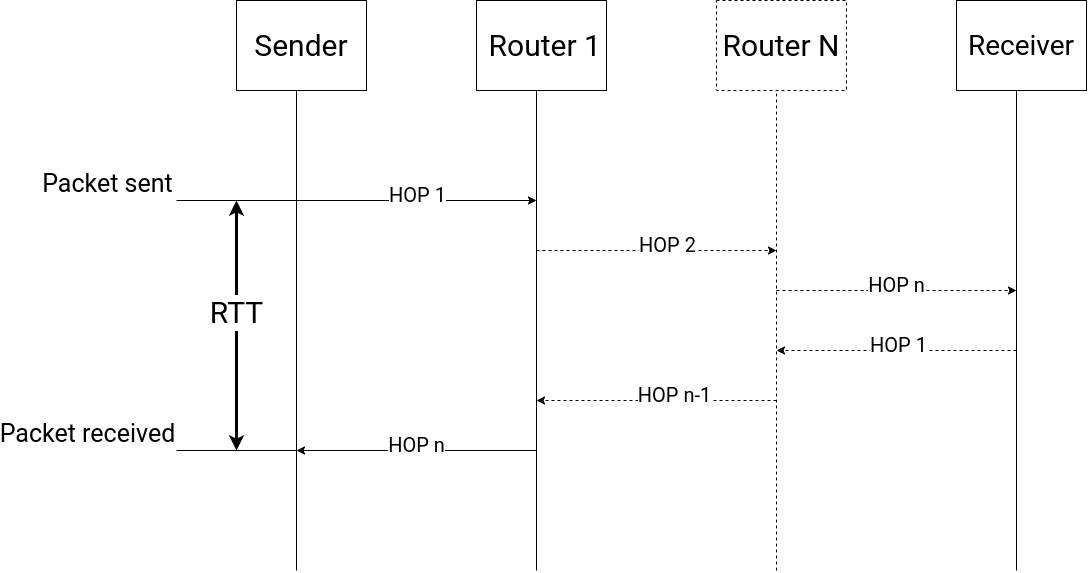

The diagram above was exported from draw.io. Its source (the exported page's mxGraphModel, read from the mxfile embedded in the PNG):
<mxGraphModel dx="1550" dy="1883" grid="1" gridSize="10" guides="1" tooltips="1" connect="1" arrows="1" fold="1" page="1" pageScale="1" pageWidth="850" pageHeight="1100" math="0" shadow="0">
  <root>
    <mxCell id="0" />
    <mxCell id="1" parent="0" />
    <mxCell id="qEfjfz1-yf4IqTvxKv6Y-1" value="" style="endArrow=none;html=1;rounded=0;" edge="1" parent="1">
      <mxGeometry width="50" height="50" relative="1" as="geometry">
        <mxPoint x="400" y="200" as="sourcePoint" />
        <mxPoint x="400" y="-280" as="targetPoint" />
      </mxGeometry>
    </mxCell>
    <mxCell id="qEfjfz1-yf4IqTvxKv6Y-3" value="" style="endArrow=none;html=1;rounded=0;" edge="1" parent="1">
      <mxGeometry width="50" height="50" relative="1" as="geometry">
        <mxPoint x="640" y="200" as="sourcePoint" />
        <mxPoint x="639.9999999999998" y="-280" as="targetPoint" />
      </mxGeometry>
    </mxCell>
    <mxCell id="qEfjfz1-yf4IqTvxKv6Y-4" value="" style="endArrow=none;html=1;rounded=0;strokeColor=default;dashed=1;" edge="1" parent="1">
      <mxGeometry width="50" height="50" relative="1" as="geometry">
        <mxPoint x="880" y="200" as="sourcePoint" />
        <mxPoint x="879.9999999999998" y="-280" as="targetPoint" />
      </mxGeometry>
    </mxCell>
    <mxCell id="qEfjfz1-yf4IqTvxKv6Y-5" value="" style="endArrow=none;html=1;rounded=0;" edge="1" parent="1">
      <mxGeometry width="50" height="50" relative="1" as="geometry">
        <mxPoint x="1120" y="200" as="sourcePoint" />
        <mxPoint x="1120" y="-280" as="targetPoint" />
      </mxGeometry>
    </mxCell>
    <mxCell id="qEfjfz1-yf4IqTvxKv6Y-9" value="&lt;font style=&quot;font-size: 30px&quot; face=&quot;roboto&quot; data-font-src=&quot;https://fonts.googleapis.com/css?family=roboto&quot;&gt;Sender&lt;/font&gt;" style="rectangle;whiteSpace=wrap;html=1;" vertex="1" parent="1">
      <mxGeometry x="340" y="-370" width="130" height="90" as="geometry" />
    </mxCell>
    <mxCell id="qEfjfz1-yf4IqTvxKv6Y-10" value="&lt;span style=&quot;font-size: 30px&quot;&gt;&lt;font face=&quot;roboto&quot; data-font-src=&quot;https://fonts.googleapis.com/css?family=roboto&quot;&gt;&amp;nbsp;Router 1&lt;/font&gt;&lt;/span&gt;" style="rectangle;whiteSpace=wrap;html=1;" vertex="1" parent="1">
      <mxGeometry x="580" y="-370" width="130" height="90" as="geometry" />
    </mxCell>
    <mxCell id="qEfjfz1-yf4IqTvxKv6Y-11" value="&lt;font style=&quot;font-size: 28px&quot; face=&quot;roboto&quot; data-font-src=&quot;https://fonts.googleapis.com/css?family=roboto&quot;&gt;Receiver&lt;/font&gt;" style="rectangle;whiteSpace=wrap;html=1;" vertex="1" parent="1">
      <mxGeometry x="1060" y="-370" width="130" height="90" as="geometry" />
    </mxCell>
    <mxCell id="qEfjfz1-yf4IqTvxKv6Y-12" value="&lt;font style=&quot;font-size: 30px&quot; face=&quot;roboto&quot; data-font-src=&quot;https://fonts.googleapis.com/css?family=roboto&quot;&gt;Router N&lt;/font&gt;" style="rectangle;whiteSpace=wrap;html=1;dashed=1;" vertex="1" parent="1">
      <mxGeometry x="820" y="-370" width="130" height="90" as="geometry" />
    </mxCell>
    <mxCell id="qEfjfz1-yf4IqTvxKv6Y-14" value="" style="endArrow=classic;html=1;rounded=0;fontSize=30;strokeColor=default;" edge="1" parent="1">
      <mxGeometry width="50" height="50" relative="1" as="geometry">
        <mxPoint x="280" y="-170" as="sourcePoint" />
        <mxPoint x="640" y="-170" as="targetPoint" />
      </mxGeometry>
    </mxCell>
    <mxCell id="qEfjfz1-yf4IqTvxKv6Y-20" value="&lt;font style=&quot;font-size: 20px&quot; face=&quot;roboto&quot; data-font-src=&quot;https://fonts.googleapis.com/css?family=roboto&quot;&gt;HOP 1&lt;/font&gt;" style="edgeLabel;html=1;align=center;verticalAlign=middle;resizable=0;points=[];fontSize=30;" vertex="1" connectable="0" parent="qEfjfz1-yf4IqTvxKv6Y-14">
      <mxGeometry x="0.2195" y="3" relative="1" as="geometry">
        <mxPoint x="20" y="-7" as="offset" />
      </mxGeometry>
    </mxCell>
    <mxCell id="qEfjfz1-yf4IqTvxKv6Y-29" value="&lt;font color=&quot;#000000&quot; face=&quot;roboto&quot; data-font-src=&quot;https://fonts.googleapis.com/css?family=roboto&quot; style=&quot;font-size: 25px&quot;&gt;Packet sent&lt;/font&gt;" style="edgeLabel;html=1;align=center;verticalAlign=middle;resizable=0;points=[];fontSize=30;fontColor=#6666FF;" vertex="1" connectable="0" parent="qEfjfz1-yf4IqTvxKv6Y-14">
      <mxGeometry x="-0.6817" y="-3" relative="1" as="geometry">
        <mxPoint x="-127" y="-23" as="offset" />
      </mxGeometry>
    </mxCell>
    <mxCell id="qEfjfz1-yf4IqTvxKv6Y-15" value="" style="endArrow=classic;html=1;rounded=0;fontSize=30;strokeColor=default;dashed=1;" edge="1" parent="1">
      <mxGeometry width="50" height="50" relative="1" as="geometry">
        <mxPoint x="640" y="-120" as="sourcePoint" />
        <mxPoint x="880" y="-120" as="targetPoint" />
      </mxGeometry>
    </mxCell>
    <mxCell id="qEfjfz1-yf4IqTvxKv6Y-21" value="&lt;font style=&quot;font-size: 20px&quot; face=&quot;roboto&quot; data-font-src=&quot;https://fonts.googleapis.com/css?family=roboto&quot;&gt;HOP 2&lt;/font&gt;" style="edgeLabel;html=1;align=center;verticalAlign=middle;resizable=0;points=[];fontSize=30;" vertex="1" connectable="0" parent="qEfjfz1-yf4IqTvxKv6Y-15">
      <mxGeometry x="-0.1932" y="1" relative="1" as="geometry">
        <mxPoint x="33" y="-9" as="offset" />
      </mxGeometry>
    </mxCell>
    <mxCell id="qEfjfz1-yf4IqTvxKv6Y-16" value="" style="endArrow=classic;html=1;rounded=0;fontSize=30;strokeColor=default;dashed=1;" edge="1" parent="1">
      <mxGeometry width="50" height="50" relative="1" as="geometry">
        <mxPoint x="880" y="-80" as="sourcePoint" />
        <mxPoint x="1120" y="-80" as="targetPoint" />
      </mxGeometry>
    </mxCell>
    <mxCell id="qEfjfz1-yf4IqTvxKv6Y-22" value="&lt;font style=&quot;font-size: 20px&quot; face=&quot;roboto&quot; data-font-src=&quot;https://fonts.googleapis.com/css?family=roboto&quot;&gt;HOP n&lt;/font&gt;" style="edgeLabel;html=1;align=center;verticalAlign=middle;resizable=0;points=[];fontSize=30;" vertex="1" connectable="0" parent="qEfjfz1-yf4IqTvxKv6Y-16">
      <mxGeometry x="0.1977" y="1" relative="1" as="geometry">
        <mxPoint x="-24" y="-9" as="offset" />
      </mxGeometry>
    </mxCell>
    <mxCell id="qEfjfz1-yf4IqTvxKv6Y-17" value="" style="endArrow=classic;html=1;rounded=0;fontSize=30;strokeColor=default;dashed=1;" edge="1" parent="1">
      <mxGeometry width="50" height="50" relative="1" as="geometry">
        <mxPoint x="1120" y="-20" as="sourcePoint" />
        <mxPoint x="880" y="-20" as="targetPoint" />
      </mxGeometry>
    </mxCell>
    <mxCell id="qEfjfz1-yf4IqTvxKv6Y-23" value="&lt;font style=&quot;font-size: 20px&quot; face=&quot;roboto&quot; data-font-src=&quot;https://fonts.googleapis.com/css?family=roboto&quot;&gt;HOP 1&lt;/font&gt;" style="edgeLabel;html=1;align=center;verticalAlign=middle;resizable=0;points=[];fontSize=30;" vertex="1" connectable="0" parent="qEfjfz1-yf4IqTvxKv6Y-17">
      <mxGeometry x="-0.1819" relative="1" as="geometry">
        <mxPoint x="-21" y="-10" as="offset" />
      </mxGeometry>
    </mxCell>
    <mxCell id="qEfjfz1-yf4IqTvxKv6Y-18" value="" style="endArrow=classic;html=1;rounded=0;fontSize=30;strokeColor=default;dashed=1;" edge="1" parent="1">
      <mxGeometry width="50" height="50" relative="1" as="geometry">
        <mxPoint x="880" y="30" as="sourcePoint" />
        <mxPoint x="640" y="30" as="targetPoint" />
      </mxGeometry>
    </mxCell>
    <mxCell id="qEfjfz1-yf4IqTvxKv6Y-24" value="&lt;font style=&quot;font-size: 20px&quot; face=&quot;roboto&quot; data-font-src=&quot;https://fonts.googleapis.com/css?family=roboto&quot;&gt;HOP n-1&lt;/font&gt;" style="edgeLabel;html=1;align=center;verticalAlign=middle;resizable=0;points=[];fontSize=30;" vertex="1" connectable="0" parent="qEfjfz1-yf4IqTvxKv6Y-18">
      <mxGeometry x="-0.1422" y="-2" relative="1" as="geometry">
        <mxPoint y="-8" as="offset" />
      </mxGeometry>
    </mxCell>
    <mxCell id="qEfjfz1-yf4IqTvxKv6Y-19" value="" style="endArrow=classic;html=1;rounded=0;fontSize=30;strokeColor=default;" edge="1" parent="1">
      <mxGeometry width="50" height="50" relative="1" as="geometry">
        <mxPoint x="640" y="80" as="sourcePoint" />
        <mxPoint x="400" y="80" as="targetPoint" />
      </mxGeometry>
    </mxCell>
    <mxCell id="qEfjfz1-yf4IqTvxKv6Y-25" value="&lt;font style=&quot;font-size: 20px&quot; face=&quot;roboto&quot; data-font-src=&quot;https://fonts.googleapis.com/css?family=roboto&quot;&gt;HOP n&lt;/font&gt;" style="edgeLabel;html=1;align=center;verticalAlign=middle;resizable=0;points=[];fontSize=30;" vertex="1" connectable="0" parent="qEfjfz1-yf4IqTvxKv6Y-19">
      <mxGeometry x="0.2725" y="-1" relative="1" as="geometry">
        <mxPoint x="32" y="-9" as="offset" />
      </mxGeometry>
    </mxCell>
    <mxCell id="qEfjfz1-yf4IqTvxKv6Y-28" value="" style="endArrow=none;html=1;rounded=0;fontSize=30;fontColor=#6666FF;strokeColor=default;" edge="1" parent="1">
      <mxGeometry width="50" height="50" relative="1" as="geometry">
        <mxPoint x="280" y="80" as="sourcePoint" />
        <mxPoint x="400" y="80" as="targetPoint" />
      </mxGeometry>
    </mxCell>
    <mxCell id="qEfjfz1-yf4IqTvxKv6Y-30" value="&lt;font color=&quot;#000000&quot; face=&quot;roboto&quot; data-font-src=&quot;https://fonts.googleapis.com/css?family=roboto&quot; style=&quot;font-size: 25px&quot;&gt;Packet received&lt;/font&gt;" style="edgeLabel;html=1;align=center;verticalAlign=middle;resizable=0;points=[];fontSize=30;fontColor=#6666FF;" vertex="1" connectable="0" parent="qEfjfz1-yf4IqTvxKv6Y-28">
      <mxGeometry x="0.1336" y="4" relative="1" as="geometry">
        <mxPoint x="-158" y="-16" as="offset" />
      </mxGeometry>
    </mxCell>
    <mxCell id="qEfjfz1-yf4IqTvxKv6Y-34" value="" style="endArrow=classic;startArrow=classic;html=1;rounded=0;fontSize=30;fontColor=#000000;strokeColor=#000000;strokeWidth=3;" edge="1" parent="1">
      <mxGeometry width="50" height="50" relative="1" as="geometry">
        <mxPoint x="340" y="79.99999999999977" as="sourcePoint" />
        <mxPoint x="340" y="-170.00000000000023" as="targetPoint" />
      </mxGeometry>
    </mxCell>
    <mxCell id="qEfjfz1-yf4IqTvxKv6Y-35" value="&lt;font face=&quot;roboto&quot; data-font-src=&quot;https://fonts.googleapis.com/css?family=roboto&quot;&gt;RTT&lt;/font&gt;" style="edgeLabel;html=1;align=center;verticalAlign=middle;resizable=0;points=[];fontSize=30;fontColor=#000000;" vertex="1" connectable="0" parent="qEfjfz1-yf4IqTvxKv6Y-34">
      <mxGeometry x="0.1012" y="1" relative="1" as="geometry">
        <mxPoint as="offset" />
      </mxGeometry>
    </mxCell>
  </root>
</mxGraphModel>